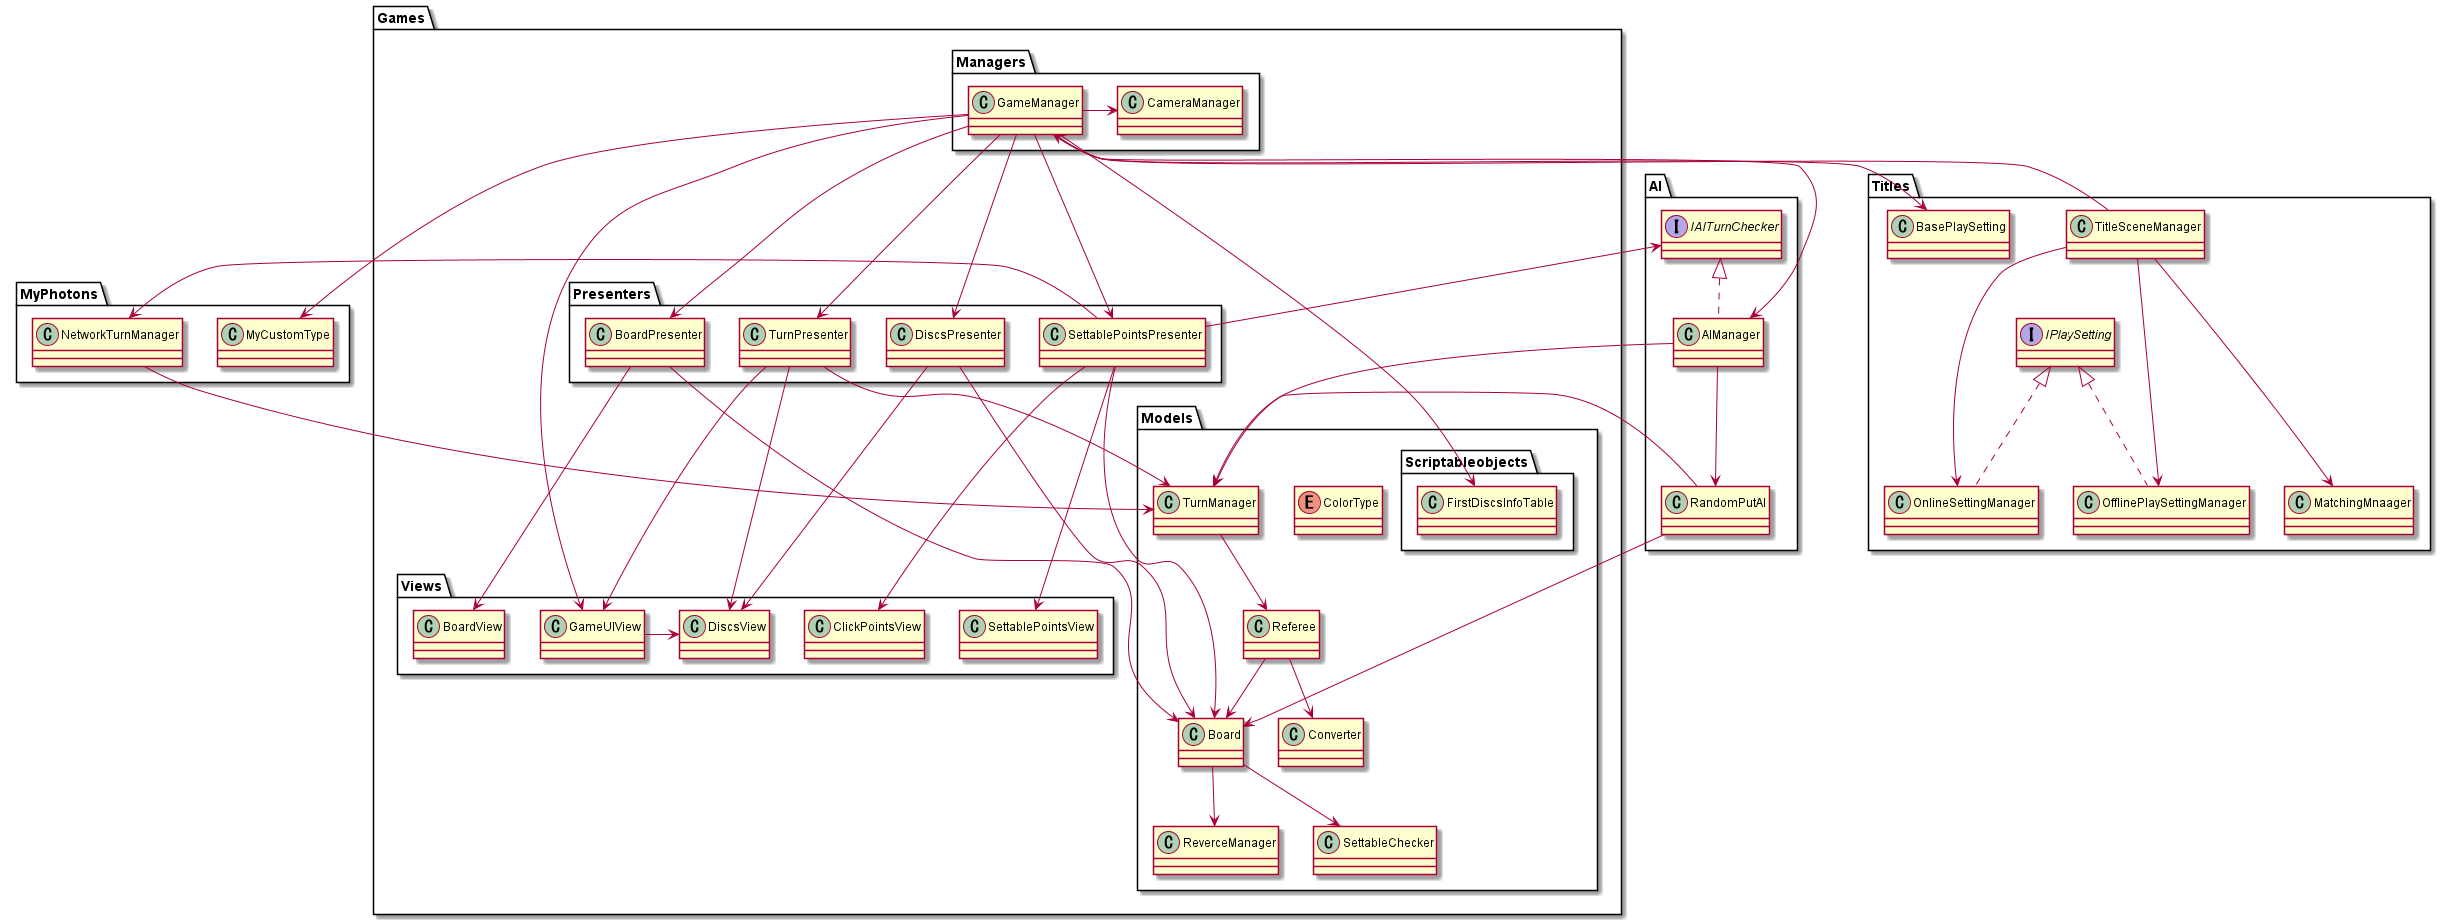

The diagram above was rendered by PlantUML. Its source (embedded in the PNG):
@startuml AllClasses

namespace Games{
    namespace Models{
        namespace Scriptableobjects{
            class FirstDiscsInfoTable
        }

        enum ColorType

        class Board
        class Referee
        class ReverceManager
        class SettableChecker
        class TurnManager

        Board-->ReverceManager
        Board-->SettableChecker

        Referee-->Board
        Referee-->Converter

        TurnManager-->Referee
    }

    namespace Views{
        class BoardView
        class ClickPointsView
        class DiscsView
        class GameUIView
        class SettablePointsView

        GameUIView->DiscsView
    }

    namespace Presenters{
        class DiscsPresenter
        class TurnPresenter
        class BoardPresenter
        class SettablePointsPresenter
    }

    namespace Managers{
        class CameraManager
        class GameManager
    }
}

namespace AI{
    class AIManager
    class RandomPutAI
    interface IAITurnChecker

    IAITurnChecker<|..AIManager
}

namespace MyPhotons{
    class MyCustomType
    class NetworkTurnManager
}

namespace Titles{
    interface IPlaySetting
    class MatchingMnaager
    class OfflinePlaySettingManager
    class OnlineSettingManager
    class TitleSceneManager

    IPlaySetting<|..OfflinePlaySettingManager
    IPlaySetting<|..OnlineSettingManager
}

Games.Managers.GameManager-->Games.Models.Scriptableobjects.FirstDiscsInfoTable
Games.Managers.GameManager-->Titles.BasePlaySetting
Games.Managers.GameManager-->MyPhotons.MyCustomType
Games.Managers.GameManager->Games.Managers.CameraManager
Games.Managers.GameManager--->Games.Presenters.DiscsPresenter
Games.Managers.GameManager--->Games.Presenters.TurnPresenter
Games.Managers.GameManager--->Games.Presenters.BoardPresenter
Games.Managers.GameManager--->Games.Presenters.SettablePointsPresenter
Games.Managers.GameManager-->Games.Views.GameUIView
Games.Managers.GameManager-->AI.AIManager

Titles.TitleSceneManager-->Games.Managers.GameManager
Titles.TitleSceneManager--->Titles.OfflinePlaySettingManager
Titles.TitleSceneManager--->Titles.OnlineSettingManager
Titles.TitleSceneManager--->Titles.MatchingMnaager

Games.Presenters.DiscsPresenter--->Games.Models.Board
Games.Presenters.DiscsPresenter--->Games.Views.DiscsView
Games.Presenters.BoardPresenter--->Games.Views.BoardView
Games.Presenters.BoardPresenter--->Games.Models.Board
Games.Presenters.SettablePointsPresenter--->Games.Views.ClickPointsView
Games.Presenters.SettablePointsPresenter--->Games.Views.SettablePointsView
Games.Presenters.SettablePointsPresenter--->Games.Models.Board
Games.Presenters.SettablePointsPresenter--->AI.IAITurnChecker
Games.Presenters.SettablePointsPresenter--->MyPhotons.NetworkTurnManager
Games.Presenters.TurnPresenter-->Games.Models.TurnManager
Games.Presenters.TurnPresenter-->Games.Views.DiscsView
Games.Presenters.TurnPresenter-->Games.Views.GameUIView

AI.RandomPutAI-->Games.Models.Board
AI.RandomPutAI-->Games.Models.TurnManager
AI.AIManager-->Games.Models.TurnManager
AI.AIManager-->AI.RandomPutAI

MyPhotons.NetworkTurnManager-->Games.Models.TurnManager

@enduml